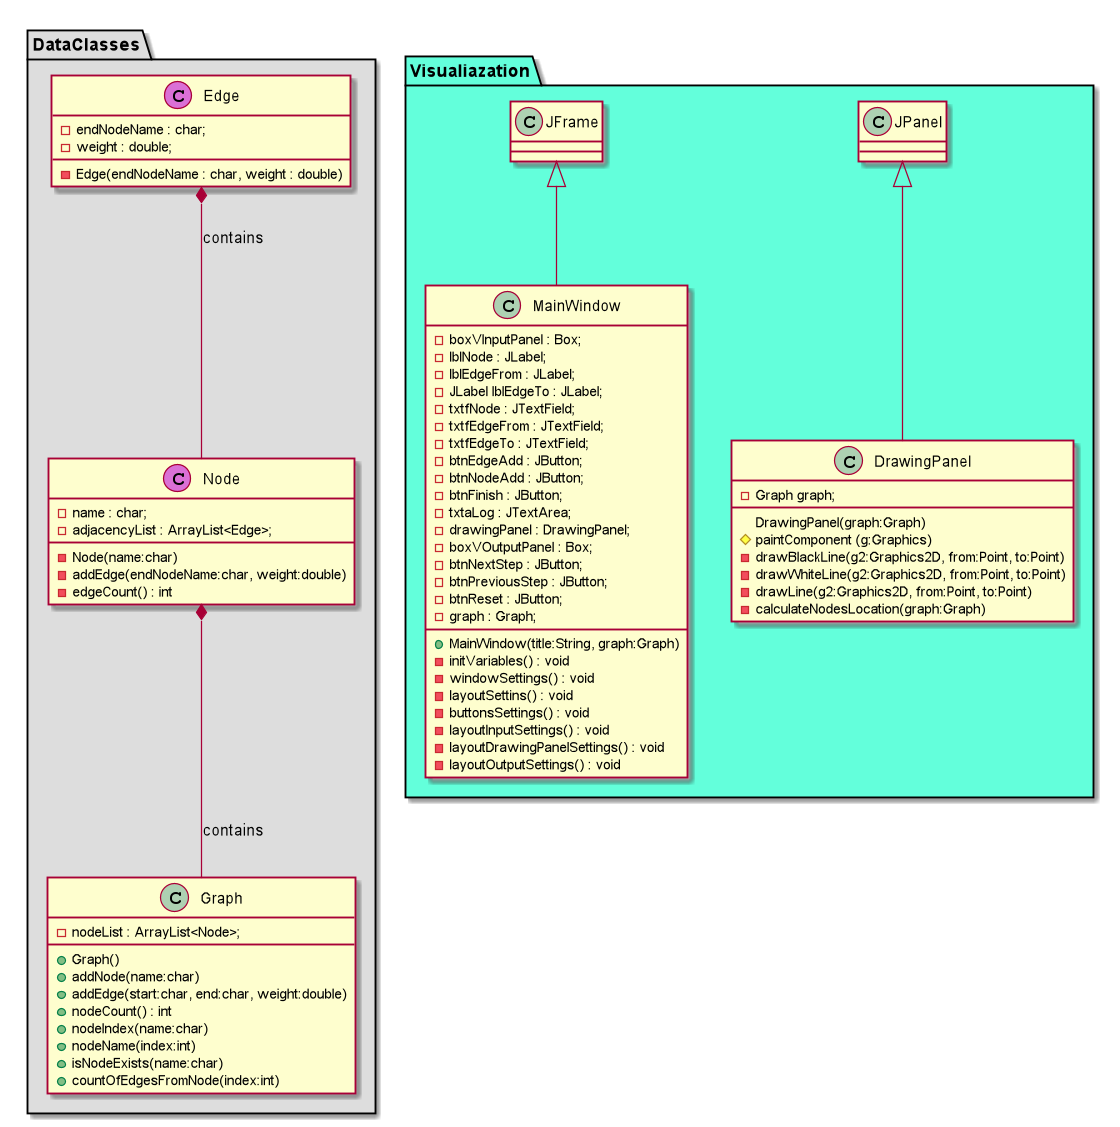

The diagram above was rendered by PlantUML. Its source (embedded in the PNG):
@startuml

package "DataClasses" #DDDDDD{
class Graph {
- nodeList : ArrayList<Node>;
+ Graph()
+ addNode(name:char)
+ addEdge(start:char, end:char, weight:double)
+ nodeCount() : int
+ nodeIndex(name:char)
+ nodeName(index:int)
+ isNodeExists(name:char)
+ countOfEdgesFromNode(index:int)
}
class Node {
- name : char;
- adjacencyList : ArrayList<Edge>;
- Node(name:char)
- addEdge(endNodeName:char, weight:double)
- edgeCount() : int
}
Node *-- Graph: contains
class Node << (C,orchid) >>
class Edge {
- endNodeName : char;
- weight : double;
- Edge(endNodeName : char, weight : double)
}
Edge *-- Node: contains
class Edge << (C,orchid) >>
}


package "Visualiazation" #63ffdb{

class DrawingPanel extends JPanel{
    - Graph graph;
    DrawingPanel(graph:Graph)
    # paintComponent (g:Graphics)
    - drawBlackLine(g2:Graphics2D, from:Point, to:Point)
    - drawWhiteLine(g2:Graphics2D, from:Point, to:Point)
    - drawLine(g2:Graphics2D, from:Point, to:Point)
    - calculateNodesLocation(graph:Graph)
}

class MainWindow extends JFrame {
    - boxVInputPanel : Box;
    - lblNode : JLabel;
    - lblEdgeFrom : JLabel;
    - JLabel lblEdgeTo : JLabel;
    - txtfNode : JTextField;
    - txtfEdgeFrom : JTextField;
    - txtfEdgeTo : JTextField;
    - btnEdgeAdd : JButton;
    - btnNodeAdd : JButton;
    - btnFinish : JButton;
    - txtaLog : JTextArea;
    - drawingPanel : DrawingPanel;
    - boxVOutputPanel : Box;
    - btnNextStep : JButton;
    - btnPreviousStep : JButton;
    - btnReset : JButton;
    - graph : Graph;
    
    + MainWindow(title:String, graph:Graph)
    - initVariables() : void
    - windowSettings() : void
    - layoutSettins() : void
    - buttonsSettings() : void
    - layoutInputSettings() : void
    - layoutDrawingPanelSettings() : void
    - layoutOutputSettings() : void
}
@enduml